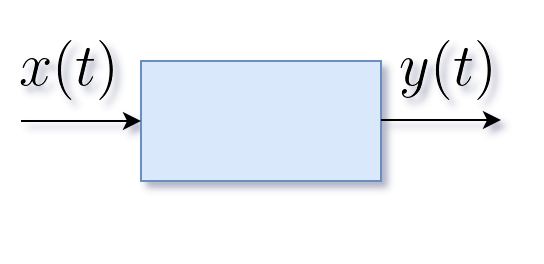

The diagram above was exported from draw.io. Its source (the exported page's mxGraphModel, read from the mxfile embedded in the PNG):
<mxGraphModel dx="782" dy="506" grid="1" gridSize="10" guides="1" tooltips="1" connect="1" arrows="1" fold="1" page="1" pageScale="1" pageWidth="827" pageHeight="1169" math="0" shadow="0">
  <root>
    <mxCell id="BFur4izLUCDuXeix2kT1-0" />
    <mxCell id="BFur4izLUCDuXeix2kT1-1" parent="BFur4izLUCDuXeix2kT1-0" />
    <mxCell id="8nV6va1FLJZdgk9NWrgI-0" value="" style="rounded=0;whiteSpace=wrap;html=1;fillColor=#dae8fc;strokeColor=#6c8ebf;" vertex="1" parent="BFur4izLUCDuXeix2kT1-1">
      <mxGeometry x="340" y="230" width="120" height="60" as="geometry" />
    </mxCell>
    <mxCell id="8nV6va1FLJZdgk9NWrgI-1" value="" style="endArrow=classic;html=1;entryX=0;entryY=0.5;entryDx=0;entryDy=0;" edge="1" parent="BFur4izLUCDuXeix2kT1-1" target="8nV6va1FLJZdgk9NWrgI-0">
      <mxGeometry width="50" height="50" relative="1" as="geometry">
        <mxPoint x="280" y="260" as="sourcePoint" />
        <mxPoint x="330" y="210" as="targetPoint" />
      </mxGeometry>
    </mxCell>
    <mxCell id="8nV6va1FLJZdgk9NWrgI-2" value="" style="endArrow=classic;html=1;entryX=0;entryY=0.5;entryDx=0;entryDy=0;" edge="1" parent="BFur4izLUCDuXeix2kT1-1">
      <mxGeometry width="50" height="50" relative="1" as="geometry">
        <mxPoint x="460" y="259.5" as="sourcePoint" />
        <mxPoint x="520" y="259.5" as="targetPoint" />
      </mxGeometry>
    </mxCell>
    <mxCell id="8nV6va1FLJZdgk9NWrgI-3" value="" style="shape=image;verticalLabelPosition=bottom;labelBackgroundColor=#ffffff;verticalAlign=top;aspect=fixed;imageAspect=0;image=data:image/gif,(base64 omitted: 1176 chars);" vertex="1" parent="BFur4izLUCDuXeix2kT1-1">
      <mxGeometry x="280" y="220" width="46.5" height="30" as="geometry" />
    </mxCell>
    <mxCell id="8nV6va1FLJZdgk9NWrgI-4" value="" style="shape=image;verticalLabelPosition=bottom;labelBackgroundColor=#ffffff;verticalAlign=top;aspect=fixed;imageAspect=0;image=data:image/gif,(base64 omitted: 1240 chars);" vertex="1" parent="BFur4izLUCDuXeix2kT1-1">
      <mxGeometry x="470" y="220" width="45.5" height="30" as="geometry" />
    </mxCell>
    <mxCell id="8nV6va1FLJZdgk9NWrgI-5" value="" style="rounded=0;whiteSpace=wrap;html=1;fillColor=none;strokeColor=none;" vertex="1" parent="BFur4izLUCDuXeix2kT1-1">
      <mxGeometry x="270" y="200" width="260" height="120" as="geometry" />
    </mxCell>
  </root>
</mxGraphModel>